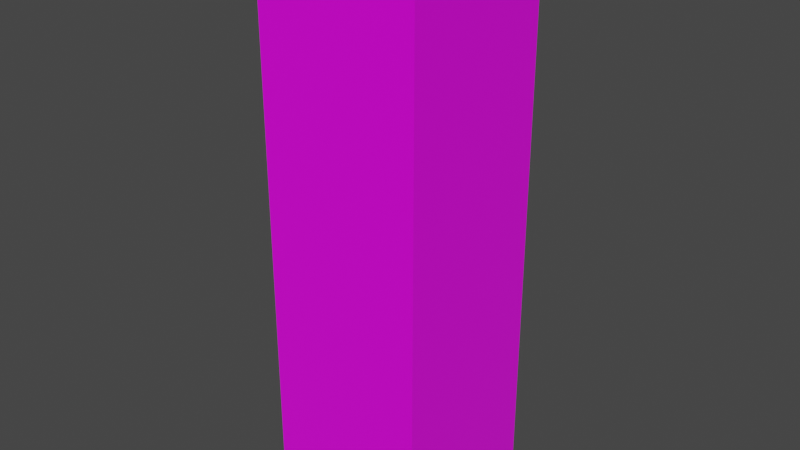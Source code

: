 # Source: ground.blend  (saved by Blender 4.2.67; exported with 4.5.12 LTS)
import bpy
from mathutils import Matrix  # noqa: F401  (used for matrix-valued properties, if any)

bpy.ops.wm.read_factory_settings(use_empty=True)
scene = bpy.context.scene
scene.name = 'Scene'

# ---- collections
col_collection = bpy.data.collections.new('Collection'); scene.collection.children.link(col_collection)

# ---- images (referenced by path relative to the original .blend; pixels are not part of the script)
import os
ASSET_DIR = os.environ.get("B2B_ASSET_DIR", "")  # directory of the original .blend (textures are referenced by path, not embedded)
HERE = os.path.dirname(os.path.abspath(__file__))  # packed textures are extracted next to this script under _unpacked/

def load_image(name, relpath, width, height, colorspace="sRGB"):
    """Load a texture the original file referenced (path relative to the .blend, or extracted next to this script)."""
    p = next((c for c in (os.path.join(HERE, relpath), os.path.join(ASSET_DIR, relpath)) if relpath and os.path.exists(c)), "")
    if p:
        img = bpy.data.images.load(p, check_existing=True)
        img.name = name
    else:  # same state as the original file: an image datablock whose file is absent (Cycles renders it pink)
        img = bpy.data.images.new(name, width, height)
        img.source = "FILE"
        img.filepath = "//" + (relpath or name)
    img.colorspace_settings.name = colorspace
    return img
img_gradient_texture_png = load_image('Gradient Texture.png', 'Gradient Texture.png', 1024, 1024, 'sRGB')

# ---- materials (node trees are filled in below, after node groups)
mat_material_001 = bpy.data.materials.new('Material.001')

# ---- material node trees
mat_material_001.use_nodes = True; mat_material_001.node_tree.nodes.clear()
_N = mat_material_001.node_tree.nodes; _L = mat_material_001.node_tree.links
n0 = _N.new('ShaderNodeBsdfPrincipled'); n0.name = 'Principled BSDF'; n0.location = (10, 300)
n0.inputs[2].default_value = 0.2991
n1 = _N.new('ShaderNodeOutputMaterial'); n1.name = 'Material Output'; n1.location = (300, 300)
n2 = _N.new('ShaderNodeTexImage'); n2.name = 'Image Texture'; n2.location = (-320, 200)
n2.image = img_gradient_texture_png
n3 = _N.new('ShaderNodeMapping'); n3.name = 'Mapping'; n3.location = (-500, 160)
n4 = _N.new('ShaderNodeTexCoord'); n4.name = 'Texture Coordinate'; n4.location = (-680, 160)
_L.new(n3.outputs[0], n2.inputs[0])
_L.new(n4.outputs[2], n3.inputs[0])
_L.new(n2.outputs[0], n0.inputs[0])
_L.new(n0.outputs[0], n1.inputs[0])
n1.is_active_output = True

# ---- world
world_world = bpy.data.worlds.new('World'); scene.world = world_world
world_world.use_nodes = True; world_world.node_tree.nodes.clear()
_N = world_world.node_tree.nodes; _L = world_world.node_tree.links
n0 = _N.new('ShaderNodeOutputWorld'); n0.name = 'World Output'; n0.location = (300, 300)
n1 = _N.new('ShaderNodeBackground'); n1.name = 'Background'; n1.location = (10, 300)
n1.inputs[0].default_value = (0.05088, 0.05088, 0.05088, 1.0)
_L.new(n1.outputs[0], n0.inputs[0])
n0.is_active_output = True
world_world.color = (0.05088, 0.05088, 0.05088)
world_world.use_sun_shadow = False
world_world.sun_shadow_jitter_overblur = 0.0

# ---- meshes
me_cube_001 = bpy.data.meshes.new('Cube.001')
me_cube_001.from_pydata([(-0.5, -0.5, -3.5), (-0.5, 0.5, -3.5), (0.5, -0.5, -3.5), (0.5, 0.5, -3.5), (-0.4375, -0.4375, 0.0), (-0.5, -0.5, -0.0625), (-0.4375, 0.4375, 0.0), (-0.5, 0.5, -0.0625), (0.4375, -0.4375, 0.0), (0.5, -0.5, -0.0625), (0.4375, 0.4375, 0.0), (0.5, 0.5, -0.0625)], [], [(10, 6, 4, 8), (3, 11, 9, 2), (0, 5, 7, 1), (1, 3, 2, 0), (1, 7, 11, 3), (4, 6, 7, 5), (6, 10, 11, 7), (10, 8, 9, 11), (8, 4, 5, 9), (2, 9, 5, 0)])
_uv = me_cube_001.uv_layers.new(name='UVMap')
_uv.uv.foreach_set('vector', [0.01562, 0.9688, 0.01562, 0.9688, 0.01562, 0.9688, 0.01562, 0.9688, 0.01562, 0.02801, 0.01562, 0.965, 0.01562, 0.965, 0.01562, 0.02801, 0.01562, 0.02801, 0.01562, 0.965, 0.01562, 0.965, 0.01562, 0.02801, 0.01562, 0.02801, 0.01562, 0.02801, 0.01562, 0.02801, 0.01562, 0.02801, 0.01562, 0.02801, 0.01562, 0.965, 0.01562, 0.965, 0.01562, 0.02801, 0.01562, 0.9844, 0.01562, 0.9844, 0.01562, 0.9844, 0.01562, 0.9844, 0.01562, 0.9844, 0.01562, 0.9844, 0.01562, 0.9844, 0.01562, 0.9844, 0.01562, 0.9844, 0.01562, 0.9844, 0.01562, 0.9844, 0.01562, 0.9844, 0.01562, 0.9844, 0.01562, 0.9844, 0.01562, 0.9844, 0.01562, 0.9844, 0.01562, 0.02801, 0.01562, 0.965, 0.01562, 0.965, 0.01562, 0.02801])
me_cube_001.materials.append(mat_material_001)
me_cube_001.update()

# ---- objects
ob_cube = bpy.data.objects.new('Cube', me_cube_001)

# ---- transforms, parenting, visibility, modifiers, constraints
ob_cube.location = (0.0, 0.0, 0.0)

# ---- collection membership
col_collection.objects.link(ob_cube)

# ---- scene / render settings (as saved in the file)
scene.frame_start = 1; scene.frame_end = 250; scene.frame_set(1)
scene.render.engine = 'BLENDER_EEVEE_NEXT'
scene.view_settings.view_transform = 'Filmic'
bpy.context.view_layer.update()

# ---- added for rendering (the .blend has no active camera and no usable light): camera, sun
cam_auto = bpy.data.cameras.new('AutoCamera')
cam_auto.lens = 50.0
cam_auto.sensor_width = 36.0
cam_auto.clip_end = 1000.0
ob_auto_camera = bpy.data.objects.new('AutoCamera', cam_auto)
scene.collection.objects.link(ob_auto_camera)
ob_auto_camera.location = (3.49265, -4.19118, 1.04412)
ob_auto_camera.rotation_euler = (1.09748, -7.21219e-08, 0.694738)
scene.camera = ob_auto_camera
light_auto_sun = bpy.data.lights.new('AutoSun', 'SUN')
light_auto_sun.energy = 3.0
light_auto_sun.angle = 0.0523599
ob_auto_sun = bpy.data.objects.new('AutoSun', light_auto_sun)
scene.collection.objects.link(ob_auto_sun)
ob_auto_sun.rotation_euler = (0.872665, 0.174533, 0.523599)
bpy.context.view_layer.update()
